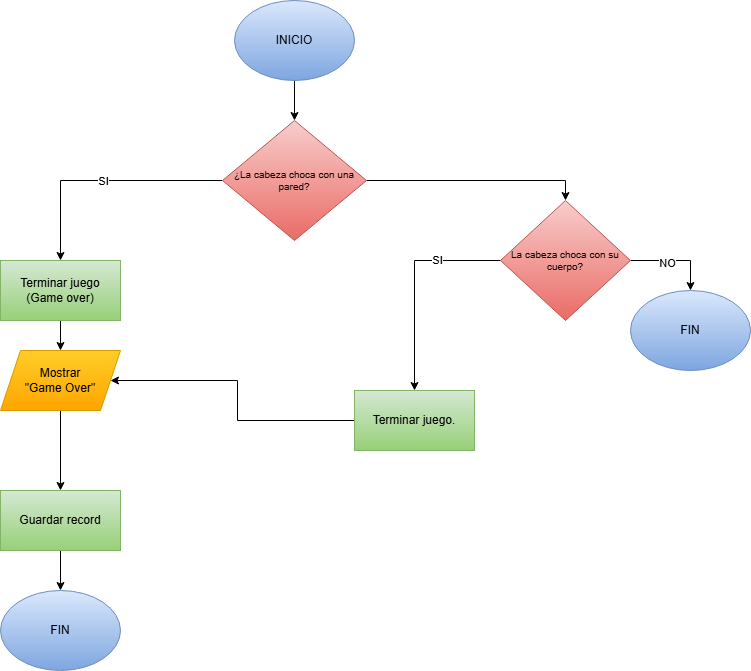

The diagram above was exported from draw.io. Its source (the exported page's mxGraphModel, read from the mxfile embedded in the PNG):
<mxGraphModel dx="1722" dy="958" grid="1" gridSize="10" guides="1" tooltips="1" connect="1" arrows="1" fold="1" page="1" pageScale="1" pageWidth="827" pageHeight="1169" math="0" shadow="0">
  <root>
    <mxCell id="0" />
    <mxCell id="1" parent="0" />
    <mxCell id="G8LkJZaYBFB5KoCtbfnL-3" edge="1" parent="1" source="G8LkJZaYBFB5KoCtbfnL-1" style="edgeStyle=orthogonalEdgeStyle;rounded=0;orthogonalLoop=1;jettySize=auto;html=1;" target="G8LkJZaYBFB5KoCtbfnL-2" value="">
      <mxGeometry relative="1" as="geometry" />
    </mxCell>
    <mxCell id="G8LkJZaYBFB5KoCtbfnL-1" parent="1" style="ellipse;whiteSpace=wrap;html=1;fillColor=#dae8fc;gradientColor=#7ea6e0;strokeColor=#6c8ebf;" value="INICIO" vertex="1">
      <mxGeometry height="80" width="120" x="274" y="40" as="geometry" />
    </mxCell>
    <mxCell id="G8LkJZaYBFB5KoCtbfnL-5" edge="1" parent="1" source="G8LkJZaYBFB5KoCtbfnL-2" style="edgeStyle=orthogonalEdgeStyle;rounded=0;orthogonalLoop=1;jettySize=auto;html=1;" target="G8LkJZaYBFB5KoCtbfnL-4" value="">
      <mxGeometry relative="1" as="geometry" />
    </mxCell>
    <mxCell id="G8LkJZaYBFB5KoCtbfnL-19" connectable="0" parent="G8LkJZaYBFB5KoCtbfnL-5" style="edgeLabel;html=1;align=center;verticalAlign=middle;resizable=0;points=[];" value="SI" vertex="1">
      <mxGeometry relative="1" x="-0.0089" as="geometry">
        <mxPoint as="offset" />
      </mxGeometry>
    </mxCell>
    <mxCell id="G8LkJZaYBFB5KoCtbfnL-23" edge="1" parent="1" source="G8LkJZaYBFB5KoCtbfnL-2" style="edgeStyle=orthogonalEdgeStyle;rounded=0;orthogonalLoop=1;jettySize=auto;html=1;entryX=0.5;entryY=0;entryDx=0;entryDy=0;" target="G8LkJZaYBFB5KoCtbfnL-6">
      <mxGeometry relative="1" as="geometry" />
    </mxCell>
    <mxCell id="G8LkJZaYBFB5KoCtbfnL-2" parent="1" style="rhombus;whiteSpace=wrap;html=1;fontSize=10;fillColor=#f8cecc;gradientColor=#ea6b66;strokeColor=#b85450;" value="¿La cabeza choca con una pared?" vertex="1">
      <mxGeometry height="120" width="144" x="262" y="160" as="geometry" />
    </mxCell>
    <mxCell id="G8LkJZaYBFB5KoCtbfnL-14" edge="1" parent="1" source="G8LkJZaYBFB5KoCtbfnL-4" style="edgeStyle=orthogonalEdgeStyle;rounded=0;orthogonalLoop=1;jettySize=auto;html=1;" target="G8LkJZaYBFB5KoCtbfnL-13" value="">
      <mxGeometry relative="1" as="geometry" />
    </mxCell>
    <mxCell id="G8LkJZaYBFB5KoCtbfnL-4" parent="1" style="whiteSpace=wrap;html=1;fillColor=#d5e8d4;gradientColor=#97d077;strokeColor=#82b366;" value="Terminar juego&lt;div&gt;(Game over)&lt;/div&gt;" vertex="1">
      <mxGeometry height="60" width="120" x="40" y="300" as="geometry" />
    </mxCell>
    <mxCell id="G8LkJZaYBFB5KoCtbfnL-12" edge="1" parent="1" source="G8LkJZaYBFB5KoCtbfnL-6" style="edgeStyle=orthogonalEdgeStyle;rounded=0;orthogonalLoop=1;jettySize=auto;html=1;exitX=1;exitY=0.5;exitDx=0;exitDy=0;entryX=0.5;entryY=0;entryDx=0;entryDy=0;" target="G8LkJZaYBFB5KoCtbfnL-10">
      <mxGeometry relative="1" as="geometry" />
    </mxCell>
    <mxCell id="G8LkJZaYBFB5KoCtbfnL-22" connectable="0" parent="G8LkJZaYBFB5KoCtbfnL-12" style="edgeLabel;html=1;align=center;verticalAlign=middle;resizable=0;points=[];" value="NO" vertex="1">
      <mxGeometry relative="1" x="-0.2066" y="-2" as="geometry">
        <mxPoint as="offset" />
      </mxGeometry>
    </mxCell>
    <mxCell id="G8LkJZaYBFB5KoCtbfnL-24" edge="1" parent="1" source="G8LkJZaYBFB5KoCtbfnL-6" style="edgeStyle=orthogonalEdgeStyle;rounded=0;orthogonalLoop=1;jettySize=auto;html=1;entryX=0.5;entryY=0;entryDx=0;entryDy=0;" target="G8LkJZaYBFB5KoCtbfnL-8">
      <mxGeometry relative="1" as="geometry" />
    </mxCell>
    <mxCell id="G8LkJZaYBFB5KoCtbfnL-25" connectable="0" parent="G8LkJZaYBFB5KoCtbfnL-24" style="edgeLabel;html=1;align=center;verticalAlign=middle;resizable=0;points=[];" value="SI" vertex="1">
      <mxGeometry relative="1" x="-0.4028" y="-1" as="geometry">
        <mxPoint as="offset" />
      </mxGeometry>
    </mxCell>
    <mxCell id="G8LkJZaYBFB5KoCtbfnL-6" parent="1" style="rhombus;whiteSpace=wrap;html=1;fontSize=10;fillColor=#f8cecc;gradientColor=#ea6b66;strokeColor=#b85450;" value="La cabeza choca con su cuerpo?" vertex="1">
      <mxGeometry height="120" width="130" x="540" y="240" as="geometry" />
    </mxCell>
    <mxCell id="G8LkJZaYBFB5KoCtbfnL-26" edge="1" parent="1" source="G8LkJZaYBFB5KoCtbfnL-8" style="edgeStyle=orthogonalEdgeStyle;rounded=0;orthogonalLoop=1;jettySize=auto;html=1;" target="G8LkJZaYBFB5KoCtbfnL-13">
      <mxGeometry relative="1" as="geometry" />
    </mxCell>
    <mxCell id="G8LkJZaYBFB5KoCtbfnL-8" parent="1" style="whiteSpace=wrap;html=1;fillColor=#d5e8d4;gradientColor=#97d077;strokeColor=#82b366;" value="Terminar juego." vertex="1">
      <mxGeometry height="60" width="120" x="394" y="430" as="geometry" />
    </mxCell>
    <mxCell id="G8LkJZaYBFB5KoCtbfnL-10" parent="1" style="ellipse;whiteSpace=wrap;html=1;fillColor=#dae8fc;gradientColor=#7ea6e0;strokeColor=#6c8ebf;" value="FIN" vertex="1">
      <mxGeometry height="80" width="120" x="670" y="330" as="geometry" />
    </mxCell>
    <mxCell id="G8LkJZaYBFB5KoCtbfnL-16" edge="1" parent="1" source="G8LkJZaYBFB5KoCtbfnL-13" style="edgeStyle=orthogonalEdgeStyle;rounded=0;orthogonalLoop=1;jettySize=auto;html=1;" target="G8LkJZaYBFB5KoCtbfnL-15" value="">
      <mxGeometry relative="1" as="geometry" />
    </mxCell>
    <mxCell id="G8LkJZaYBFB5KoCtbfnL-13" parent="1" style="shape=parallelogram;perimeter=parallelogramPerimeter;whiteSpace=wrap;html=1;fixedSize=1;fillColor=#ffcd28;gradientColor=#ffa500;strokeColor=#d79b00;" value="Mostrar&lt;div&gt;&quot;Game Over&quot;&lt;/div&gt;" vertex="1">
      <mxGeometry height="60" width="120" x="40" y="390" as="geometry" />
    </mxCell>
    <mxCell id="G8LkJZaYBFB5KoCtbfnL-18" edge="1" parent="1" source="G8LkJZaYBFB5KoCtbfnL-15" style="edgeStyle=orthogonalEdgeStyle;rounded=0;orthogonalLoop=1;jettySize=auto;html=1;" target="G8LkJZaYBFB5KoCtbfnL-17" value="">
      <mxGeometry relative="1" as="geometry" />
    </mxCell>
    <mxCell id="G8LkJZaYBFB5KoCtbfnL-15" parent="1" style="whiteSpace=wrap;html=1;fillColor=#d5e8d4;gradientColor=#97d077;strokeColor=#82b366;" value="Guardar record" vertex="1">
      <mxGeometry height="60" width="120" x="40" y="530" as="geometry" />
    </mxCell>
    <mxCell id="G8LkJZaYBFB5KoCtbfnL-17" parent="1" style="ellipse;whiteSpace=wrap;html=1;fillColor=#dae8fc;gradientColor=#7ea6e0;strokeColor=#6c8ebf;" value="FIN" vertex="1">
      <mxGeometry height="80" width="120" x="40" y="630" as="geometry" />
    </mxCell>
  </root>
</mxGraphModel>